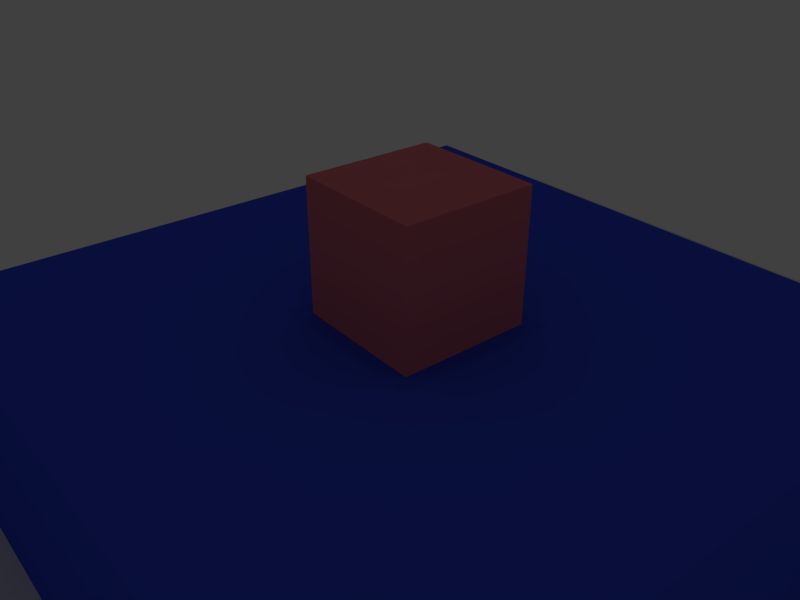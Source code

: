 # Source: escenario.blend  (saved by Blender 2.76.0; exported with 4.5.12 LTS)
import bpy
from mathutils import Matrix  # noqa: F401  (used for matrix-valued properties, if any)

bpy.ops.wm.read_factory_settings(use_empty=True)
scene = bpy.context.scene
scene.name = 'Scene'

# ---- collections
col_collection_1 = bpy.data.collections.new('Collection 1'); scene.collection.children.link(col_collection_1)

# ---- materials (node trees are filled in below, after node groups)
mat_material_002 = bpy.data.materials.new('Material.002')
mat_material_002.alpha_threshold = 0.0
mat_material_002.use_transparent_shadow = False
mat_material_002.diffuse_color = (0.8, 0.1976, 0.2296, 1.0)
mat_material_002.roughness = 0.5
mat_material_001 = bpy.data.materials.new('Material.001')
mat_material_001.alpha_threshold = 0.0
mat_material_001.use_transparent_shadow = False
mat_material_001.diffuse_color = (0.04846, 0.09229, 0.8, 1.0)
mat_material_001.roughness = 0.5

# ---- material node trees

# ---- world
world_world = bpy.data.worlds.new('World'); scene.world = world_world
world_world.color = (0.05088, 0.05088, 0.05088)
world_world.use_sun_shadow = False
world_world.sun_shadow_jitter_overblur = 0.0
world_world.cycles.sampling_method = 'MANUAL'
world_world.cycles.sample_map_resolution = 256

# ---- cameras
cam_camera = bpy.data.cameras.new('Camera')
cam_camera.clip_end = 100.0
cam_camera.lens = 35.0
cam_camera.sensor_width = 32.0
cam_camera.sensor_height = 18.0
cam_camera.ortho_scale = 7.314
cam_camera.dof.focus_distance = 0.0
cam_camera.dof.aperture_fstop = 128.0

# ---- lights
light_lamp = bpy.data.lights.new('Lamp', 'POINT')
light_lamp.transmission_factor = 0.0
light_lamp.cutoff_distance = 30.0
light_lamp.energy = 100.0
light_lamp.shadow_buffer_clip_start = 1.001
light_lamp.shadow_soft_size = 0.1
light_lamp.shadow_maximum_resolution = 0.006
light_lamp.use_absolute_resolution = True
light_lamp.cycles.use_multiple_importance_sampling = False

# ---- meshes
me_cube_002 = bpy.data.meshes.new('Cube.002')
me_cube_002.from_pydata([(-1.0, -1.0, 0.0), (-1.0, -1.0, 2.0), (-1.0, 1.0, 0.0), (-1.0, 1.0, 2.0), (1.0, -1.0, 0.0), (1.0, -1.0, 2.0), (1.0, 1.0, 0.0), (1.0, 1.0, 2.0)], [], [(1, 3, 2, 0), (3, 7, 6, 2), (7, 5, 4, 6), (5, 1, 0, 4), (0, 2, 6, 4), (5, 7, 3, 1)])
me_cube_002.materials.append(mat_material_002)
me_cube_002.use_remesh_preserve_volume = False
me_cube_002.use_remesh_preserve_attributes = False
me_cube_002.use_mirror_vertex_groups = False
me_cube_002.update()
me_cube_001 = bpy.data.meshes.new('Cube.001')
me_cube_001.from_pydata([(-1.0, -1.0, 0.0), (-1.0, -1.0, 2.0), (-1.0, 1.0, 0.0), (-1.0, 1.0, 2.0), (1.0, -1.0, 0.0), (1.0, -1.0, 2.0), (1.0, 1.0, 0.0), (1.0, 1.0, 2.0)], [], [(1, 3, 2, 0), (3, 7, 6, 2), (7, 5, 4, 6), (5, 1, 0, 4), (0, 2, 6, 4), (5, 7, 3, 1)])
me_cube_001.materials.append(mat_material_001)
me_cube_001.use_remesh_preserve_volume = False
me_cube_001.use_remesh_preserve_attributes = False
me_cube_001.use_mirror_vertex_groups = False
me_cube_001.update()
me_plane = bpy.data.meshes.new('Plane')
me_plane.from_pydata([(0.0, 0.0, 0.0), (2.0, 0.0, 0.0), (0.0, 2.0, 0.0), (2.0, 2.0, 0.0)], [], [(0, 1, 3, 2)])
me_plane.use_remesh_preserve_volume = False
me_plane.use_remesh_preserve_attributes = False
me_plane.use_mirror_vertex_groups = False
me_plane.update()

# ---- objects
ob_cube_001 = bpy.data.objects.new('Cube.001', me_cube_002)
ob_cube = bpy.data.objects.new('Cube', me_cube_001)
ob_plane = bpy.data.objects.new('Plane', me_plane)
ob_lamp = bpy.data.objects.new('Lamp', light_lamp)
ob_camera = bpy.data.objects.new('Camera', cam_camera)

# ---- transforms, parenting, visibility, modifiers, constraints
ob_cube_001.location = (32.0, 24.0, 10.0)
ob_cube_001.scale = (2.5, 2.5, 2.5)
ob_cube_001.lineart.crease_threshold = 0.0
ob_cube.location = (32.0, 24.0, 0.0)
ob_cube.scale = (12.5, 12.5, 5.0)
ob_cube.lineart.crease_threshold = 0.0
ob_plane.location = (0.0, 0.0, 0.0)
ob_plane.scale = (32.0, 24.0, 0.0)
ob_plane.lineart.crease_threshold = 0.0
ob_lamp.location = (32.0, 24.0, 35.0)
ob_lamp.rotation_euler = (0.6503, 0.05522, 1.866)
ob_lamp.lock_rotations_4d = False
ob_lamp.empty_display_type = 'ARROWS'
ob_lamp.color = (0.0, 0.0, 0.0, 0.0)
ob_lamp.lineart.crease_threshold = 0.0
ob_camera.location = (15.5, 4.5, 25.0)
ob_camera.rotation_euler = (1.061, 0.0, -0.6807)
ob_camera.scale = (43.67, 1.3, 25.37)
ob_camera.lock_rotations_4d = False
ob_camera.empty_display_type = 'ARROWS'
ob_camera.color = (0.0, 0.0, 0.0, 0.0)
ob_camera.display_type = 'WIRE'
ob_camera.lineart.crease_threshold = 0.0

# ---- collection membership
col_collection_1.objects.link(ob_cube_001)
col_collection_1.objects.link(ob_cube)
col_collection_1.objects.link(ob_plane)
col_collection_1.objects.link(ob_lamp)
col_collection_1.objects.link(ob_camera)

# ---- scene / render settings (as saved in the file)
scene.camera = ob_camera
scene.frame_start = 1; scene.frame_end = 250; scene.frame_set(0)
scene.render.engine = 'BLENDER_EEVEE_NEXT'
scene.render.resolution_x = 640
scene.render.resolution_y = 480
scene.render.resolution_percentage = 50
scene.render.dither_intensity = 0.0
scene.cycles.use_denoising = False
scene.cycles.samples = 10
scene.cycles.sampling_pattern = 'TABULATED_SOBOL'
scene.cycles.light_sampling_threshold = 0.0
scene.cycles.use_adaptive_sampling = False
scene.cycles.use_light_tree = False
scene.cycles.blur_glossy = 0.0
scene.cycles.pixel_filter_type = 'GAUSSIAN'
scene.cycles.sample_clamp_indirect = 0.0
scene.view_settings.view_transform = 'Standard'
bpy.context.view_layer.update()
